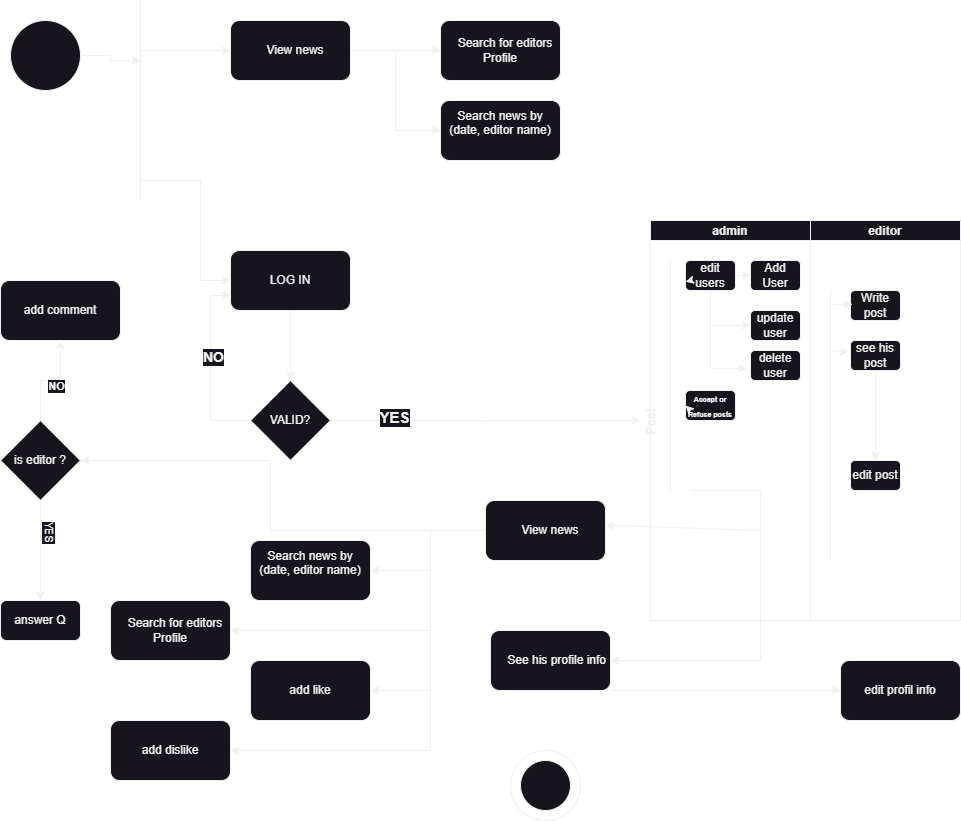

The diagram above was exported from draw.io. Its source (the exported page's mxGraphModel, read from the mxfile embedded in the PNG):
<mxGraphModel dx="1295" dy="758" grid="1" gridSize="10" guides="1" tooltips="1" connect="1" arrows="1" fold="1" page="1" pageScale="1" pageWidth="1100" pageHeight="850" background="none" math="0" shadow="0">
  <root>
    <mxCell id="0" />
    <mxCell id="1" parent="0" />
    <mxCell id="KrViWUU-4OPYE1CPEhoc-55" style="edgeStyle=orthogonalEdgeStyle;rounded=0;orthogonalLoop=1;jettySize=auto;html=1;exitX=1;exitY=0.5;exitDx=0;exitDy=0;" parent="1" source="KrViWUU-4OPYE1CPEhoc-1" edge="1">
      <mxGeometry relative="1" as="geometry">
        <mxPoint x="140" y="80" as="targetPoint" />
      </mxGeometry>
    </mxCell>
    <mxCell id="KrViWUU-4OPYE1CPEhoc-1" value="" style="ellipse;whiteSpace=wrap;html=1;aspect=fixed;" parent="1" vertex="1">
      <mxGeometry x="10" y="40" width="70" height="70" as="geometry" />
    </mxCell>
    <mxCell id="KrViWUU-4OPYE1CPEhoc-2" value="" style="ellipse;whiteSpace=wrap;html=1;strokeColor=#F0F0F0;fillColor=#ffffff;gradientColor=none;gradientDirection=north;" parent="1" vertex="1">
      <mxGeometry x="510" y="770" width="70" height="70" as="geometry" />
    </mxCell>
    <mxCell id="KrViWUU-4OPYE1CPEhoc-3" value="" style="ellipse;whiteSpace=wrap;html=1;" parent="1" vertex="1">
      <mxGeometry x="520" y="780" width="50" height="50" as="geometry" />
    </mxCell>
    <mxCell id="KrViWUU-4OPYE1CPEhoc-37" value="Pool" style="swimlane;childLayout=stackLayout;resizeParent=1;resizeParentMax=0;startSize=0;horizontal=0;horizontalStack=1;" parent="1" vertex="1">
      <mxGeometry x="650" y="240" width="160" height="400" as="geometry" />
    </mxCell>
    <mxCell id="KrViWUU-4OPYE1CPEhoc-38" value="admin" style="swimlane;startSize=20;" parent="KrViWUU-4OPYE1CPEhoc-37" vertex="1">
      <mxGeometry width="160" height="400" as="geometry" />
    </mxCell>
    <mxCell id="KrViWUU-4OPYE1CPEhoc-73" style="edgeStyle=orthogonalEdgeStyle;rounded=0;orthogonalLoop=1;jettySize=auto;html=1;" parent="KrViWUU-4OPYE1CPEhoc-38" source="KrViWUU-4OPYE1CPEhoc-43" target="KrViWUU-4OPYE1CPEhoc-72" edge="1">
      <mxGeometry relative="1" as="geometry" />
    </mxCell>
    <mxCell id="KrViWUU-4OPYE1CPEhoc-75" style="edgeStyle=orthogonalEdgeStyle;rounded=0;orthogonalLoop=1;jettySize=auto;html=1;entryX=0;entryY=0.5;entryDx=0;entryDy=0;" parent="KrViWUU-4OPYE1CPEhoc-38" source="KrViWUU-4OPYE1CPEhoc-43" target="KrViWUU-4OPYE1CPEhoc-74" edge="1">
      <mxGeometry relative="1" as="geometry">
        <Array as="points">
          <mxPoint x="60" y="105" />
        </Array>
      </mxGeometry>
    </mxCell>
    <mxCell id="KrViWUU-4OPYE1CPEhoc-43" value="edit users&lt;br&gt;" style="rounded=1;whiteSpace=wrap;html=1;rotation=0;" parent="KrViWUU-4OPYE1CPEhoc-38" vertex="1">
      <mxGeometry x="35" y="40" width="50" height="30" as="geometry" />
    </mxCell>
    <mxCell id="KrViWUU-4OPYE1CPEhoc-47" value="" style="endArrow=none;html=1;rounded=0;" parent="KrViWUU-4OPYE1CPEhoc-38" edge="1">
      <mxGeometry width="50" height="50" relative="1" as="geometry">
        <mxPoint x="20" y="270" as="sourcePoint" />
        <mxPoint x="20" y="40" as="targetPoint" />
      </mxGeometry>
    </mxCell>
    <mxCell id="KrViWUU-4OPYE1CPEhoc-72" value="Add User" style="rounded=1;whiteSpace=wrap;html=1;rotation=0;" parent="KrViWUU-4OPYE1CPEhoc-38" vertex="1">
      <mxGeometry x="100" y="40" width="50" height="30" as="geometry" />
    </mxCell>
    <mxCell id="KrViWUU-4OPYE1CPEhoc-74" value="update user" style="rounded=1;whiteSpace=wrap;html=1;rotation=0;" parent="KrViWUU-4OPYE1CPEhoc-38" vertex="1">
      <mxGeometry x="100" y="90" width="50" height="30" as="geometry" />
    </mxCell>
    <mxCell id="KrViWUU-4OPYE1CPEhoc-76" value="delete user" style="rounded=1;whiteSpace=wrap;html=1;rotation=0;" parent="KrViWUU-4OPYE1CPEhoc-38" vertex="1">
      <mxGeometry x="100" y="130" width="50" height="30" as="geometry" />
    </mxCell>
    <mxCell id="KrViWUU-4OPYE1CPEhoc-77" style="edgeStyle=orthogonalEdgeStyle;rounded=0;orthogonalLoop=1;jettySize=auto;html=1;entryX=-0.074;entryY=0.597;entryDx=0;entryDy=0;entryPerimeter=0;exitX=0.5;exitY=1;exitDx=0;exitDy=0;" parent="KrViWUU-4OPYE1CPEhoc-38" source="KrViWUU-4OPYE1CPEhoc-43" target="KrViWUU-4OPYE1CPEhoc-76" edge="1">
      <mxGeometry relative="1" as="geometry">
        <mxPoint x="50" y="130" as="sourcePoint" />
        <Array as="points">
          <mxPoint x="60" y="148" />
        </Array>
      </mxGeometry>
    </mxCell>
    <mxCell id="KrViWUU-4OPYE1CPEhoc-91" value="&lt;font style=&quot;font-size: 7px;&quot;&gt;&lt;b&gt;Accept or Refuse posts&lt;/b&gt;&lt;/font&gt;" style="rounded=1;whiteSpace=wrap;html=1;rotation=0;" parent="KrViWUU-4OPYE1CPEhoc-38" vertex="1">
      <mxGeometry x="35" y="170" width="50" height="30" as="geometry" />
    </mxCell>
    <mxCell id="KrViWUU-4OPYE1CPEhoc-54" value="" style="endArrow=none;html=1;rounded=0;" parent="1" edge="1">
      <mxGeometry width="50" height="50" relative="1" as="geometry">
        <mxPoint x="140" y="220" as="sourcePoint" />
        <mxPoint x="140" y="20" as="targetPoint" />
        <Array as="points">
          <mxPoint x="140" y="130" />
        </Array>
      </mxGeometry>
    </mxCell>
    <mxCell id="KrViWUU-4OPYE1CPEhoc-58" style="edgeStyle=orthogonalEdgeStyle;rounded=0;orthogonalLoop=1;jettySize=auto;html=1;" parent="1" source="KrViWUU-4OPYE1CPEhoc-56" target="KrViWUU-4OPYE1CPEhoc-57" edge="1">
      <mxGeometry relative="1" as="geometry" />
    </mxCell>
    <mxCell id="KrViWUU-4OPYE1CPEhoc-60" style="edgeStyle=orthogonalEdgeStyle;rounded=0;orthogonalLoop=1;jettySize=auto;html=1;entryX=0;entryY=0.5;entryDx=0;entryDy=0;" parent="1" source="KrViWUU-4OPYE1CPEhoc-56" target="KrViWUU-4OPYE1CPEhoc-59" edge="1">
      <mxGeometry relative="1" as="geometry" />
    </mxCell>
    <mxCell id="KrViWUU-4OPYE1CPEhoc-56" value="&amp;nbsp; &amp;nbsp;View news" style="rounded=1;whiteSpace=wrap;html=1;" parent="1" vertex="1">
      <mxGeometry x="230" y="40" width="120" height="60" as="geometry" />
    </mxCell>
    <mxCell id="KrViWUU-4OPYE1CPEhoc-57" value="&amp;nbsp; &amp;nbsp;Search for editors Profile" style="rounded=1;whiteSpace=wrap;html=1;" parent="1" vertex="1">
      <mxGeometry x="440" y="40" width="120" height="60" as="geometry" />
    </mxCell>
    <mxCell id="KrViWUU-4OPYE1CPEhoc-59" value="&lt;div&gt;Search news by (date, editor name)&lt;/div&gt;&lt;div&gt;&lt;br&gt;&lt;/div&gt;" style="rounded=1;whiteSpace=wrap;html=1;" parent="1" vertex="1">
      <mxGeometry x="440" y="120" width="120" height="60" as="geometry" />
    </mxCell>
    <mxCell id="KrViWUU-4OPYE1CPEhoc-61" value="" style="endArrow=classic;html=1;rounded=0;entryX=0;entryY=0.5;entryDx=0;entryDy=0;" parent="1" target="KrViWUU-4OPYE1CPEhoc-56" edge="1">
      <mxGeometry width="50" height="50" relative="1" as="geometry">
        <mxPoint x="140" y="70" as="sourcePoint" />
        <mxPoint x="440" y="150" as="targetPoint" />
      </mxGeometry>
    </mxCell>
    <mxCell id="KrViWUU-4OPYE1CPEhoc-69" style="edgeStyle=orthogonalEdgeStyle;rounded=0;orthogonalLoop=1;jettySize=auto;html=1;entryX=0.5;entryY=0;entryDx=0;entryDy=0;" parent="1" source="KrViWUU-4OPYE1CPEhoc-62" target="KrViWUU-4OPYE1CPEhoc-64" edge="1">
      <mxGeometry relative="1" as="geometry" />
    </mxCell>
    <mxCell id="KrViWUU-4OPYE1CPEhoc-62" value="LOG IN" style="rounded=1;whiteSpace=wrap;html=1;" parent="1" vertex="1">
      <mxGeometry x="230" y="270" width="120" height="60" as="geometry" />
    </mxCell>
    <mxCell id="KrViWUU-4OPYE1CPEhoc-63" value="" style="endArrow=classic;html=1;rounded=0;entryX=0;entryY=0.5;entryDx=0;entryDy=0;" parent="1" target="KrViWUU-4OPYE1CPEhoc-62" edge="1">
      <mxGeometry width="50" height="50" relative="1" as="geometry">
        <mxPoint x="140" y="200" as="sourcePoint" />
        <mxPoint x="510" y="290" as="targetPoint" />
        <Array as="points">
          <mxPoint x="200" y="200" />
          <mxPoint x="200" y="300" />
        </Array>
      </mxGeometry>
    </mxCell>
    <mxCell id="KrViWUU-4OPYE1CPEhoc-65" style="edgeStyle=orthogonalEdgeStyle;rounded=0;orthogonalLoop=1;jettySize=auto;html=1;" parent="1" source="KrViWUU-4OPYE1CPEhoc-64" edge="1">
      <mxGeometry relative="1" as="geometry">
        <mxPoint x="640" y="440" as="targetPoint" />
      </mxGeometry>
    </mxCell>
    <mxCell id="KrViWUU-4OPYE1CPEhoc-66" value="&lt;b&gt;&lt;font style=&quot;font-size: 15px;&quot;&gt;YES&lt;/font&gt;&lt;/b&gt;" style="edgeLabel;html=1;align=center;verticalAlign=middle;resizable=0;points=[];" parent="KrViWUU-4OPYE1CPEhoc-65" vertex="1" connectable="0">
      <mxGeometry x="-0.5929" y="4" relative="1" as="geometry">
        <mxPoint as="offset" />
      </mxGeometry>
    </mxCell>
    <mxCell id="KrViWUU-4OPYE1CPEhoc-67" style="edgeStyle=orthogonalEdgeStyle;rounded=0;orthogonalLoop=1;jettySize=auto;html=1;entryX=0;entryY=0.75;entryDx=0;entryDy=0;" parent="1" source="KrViWUU-4OPYE1CPEhoc-64" target="KrViWUU-4OPYE1CPEhoc-62" edge="1">
      <mxGeometry relative="1" as="geometry">
        <Array as="points">
          <mxPoint x="210" y="440" />
          <mxPoint x="210" y="315" />
        </Array>
      </mxGeometry>
    </mxCell>
    <mxCell id="KrViWUU-4OPYE1CPEhoc-68" value="&lt;b&gt;&lt;font style=&quot;font-size: 14px;&quot;&gt;NO&lt;/font&gt;&lt;/b&gt;" style="edgeLabel;html=1;align=center;verticalAlign=middle;resizable=0;points=[];" parent="KrViWUU-4OPYE1CPEhoc-67" vertex="1" connectable="0">
      <mxGeometry x="0.1286" y="-2" relative="1" as="geometry">
        <mxPoint as="offset" />
      </mxGeometry>
    </mxCell>
    <mxCell id="KrViWUU-4OPYE1CPEhoc-64" value="VALID?" style="rhombus;whiteSpace=wrap;html=1;" parent="1" vertex="1">
      <mxGeometry x="250" y="400" width="80" height="80" as="geometry" />
    </mxCell>
    <mxCell id="KrViWUU-4OPYE1CPEhoc-39" value="editor" style="swimlane;startSize=20;" parent="1" vertex="1">
      <mxGeometry x="810" y="240" width="150" height="400" as="geometry" />
    </mxCell>
    <mxCell id="OXdOBH0W7MsbcmJATmng-5" value="" style="endArrow=none;html=1;rounded=0;" edge="1" parent="KrViWUU-4OPYE1CPEhoc-39">
      <mxGeometry width="50" height="50" relative="1" as="geometry">
        <mxPoint x="20" y="340" as="sourcePoint" />
        <mxPoint x="20" y="70" as="targetPoint" />
      </mxGeometry>
    </mxCell>
    <mxCell id="OXdOBH0W7MsbcmJATmng-6" value="Write post" style="rounded=1;whiteSpace=wrap;html=1;rotation=0;" vertex="1" parent="KrViWUU-4OPYE1CPEhoc-39">
      <mxGeometry x="40" y="70" width="50" height="30" as="geometry" />
    </mxCell>
    <mxCell id="OXdOBH0W7MsbcmJATmng-9" style="edgeStyle=orthogonalEdgeStyle;rounded=0;orthogonalLoop=1;jettySize=auto;html=1;entryX=0.5;entryY=0;entryDx=0;entryDy=0;" edge="1" parent="KrViWUU-4OPYE1CPEhoc-39" source="OXdOBH0W7MsbcmJATmng-7" target="OXdOBH0W7MsbcmJATmng-8">
      <mxGeometry relative="1" as="geometry" />
    </mxCell>
    <mxCell id="OXdOBH0W7MsbcmJATmng-7" value="see his post" style="rounded=1;whiteSpace=wrap;html=1;rotation=0;" vertex="1" parent="KrViWUU-4OPYE1CPEhoc-39">
      <mxGeometry x="40" y="120" width="50" height="30" as="geometry" />
    </mxCell>
    <mxCell id="OXdOBH0W7MsbcmJATmng-8" value="edit post" style="rounded=1;whiteSpace=wrap;html=1;rotation=0;" vertex="1" parent="KrViWUU-4OPYE1CPEhoc-39">
      <mxGeometry x="40" y="240" width="50" height="30" as="geometry" />
    </mxCell>
    <mxCell id="KrViWUU-4OPYE1CPEhoc-80" value="" style="endArrow=classic;html=1;rounded=0;" parent="1" target="KrViWUU-4OPYE1CPEhoc-43" edge="1">
      <mxGeometry width="50" height="50" relative="1" as="geometry">
        <mxPoint x="690" y="300" as="sourcePoint" />
        <mxPoint x="750" y="360" as="targetPoint" />
      </mxGeometry>
    </mxCell>
    <mxCell id="KrViWUU-4OPYE1CPEhoc-92" value="" style="endArrow=classic;html=1;rounded=0;entryX=0;entryY=0.5;entryDx=0;entryDy=0;" parent="1" target="KrViWUU-4OPYE1CPEhoc-91" edge="1">
      <mxGeometry width="50" height="50" relative="1" as="geometry">
        <mxPoint x="690" y="430" as="sourcePoint" />
        <mxPoint x="750" y="370" as="targetPoint" />
      </mxGeometry>
    </mxCell>
    <mxCell id="KrViWUU-4OPYE1CPEhoc-105" style="edgeStyle=orthogonalEdgeStyle;rounded=0;orthogonalLoop=1;jettySize=auto;html=1;entryX=1;entryY=0.5;entryDx=0;entryDy=0;" parent="1" source="KrViWUU-4OPYE1CPEhoc-98" target="KrViWUU-4OPYE1CPEhoc-100" edge="1">
      <mxGeometry relative="1" as="geometry">
        <Array as="points">
          <mxPoint x="430" y="550" />
          <mxPoint x="430" y="590" />
        </Array>
      </mxGeometry>
    </mxCell>
    <mxCell id="KrViWUU-4OPYE1CPEhoc-106" style="edgeStyle=orthogonalEdgeStyle;rounded=0;orthogonalLoop=1;jettySize=auto;html=1;entryX=1;entryY=0.5;entryDx=0;entryDy=0;" parent="1" source="KrViWUU-4OPYE1CPEhoc-98" target="KrViWUU-4OPYE1CPEhoc-102" edge="1">
      <mxGeometry relative="1" as="geometry">
        <Array as="points">
          <mxPoint x="430" y="550" />
          <mxPoint x="430" y="710" />
        </Array>
      </mxGeometry>
    </mxCell>
    <mxCell id="KrViWUU-4OPYE1CPEhoc-108" style="edgeStyle=orthogonalEdgeStyle;rounded=0;orthogonalLoop=1;jettySize=auto;html=1;entryX=1;entryY=0.5;entryDx=0;entryDy=0;" parent="1" source="KrViWUU-4OPYE1CPEhoc-98" target="KrViWUU-4OPYE1CPEhoc-103" edge="1">
      <mxGeometry relative="1" as="geometry">
        <Array as="points">
          <mxPoint x="430" y="550" />
          <mxPoint x="430" y="770" />
        </Array>
      </mxGeometry>
    </mxCell>
    <mxCell id="KrViWUU-4OPYE1CPEhoc-116" style="edgeStyle=orthogonalEdgeStyle;rounded=0;orthogonalLoop=1;jettySize=auto;html=1;entryX=1;entryY=0.5;entryDx=0;entryDy=0;" parent="1" source="KrViWUU-4OPYE1CPEhoc-98" target="KrViWUU-4OPYE1CPEhoc-115" edge="1">
      <mxGeometry relative="1" as="geometry">
        <Array as="points">
          <mxPoint x="270" y="550" />
          <mxPoint x="270" y="480" />
        </Array>
      </mxGeometry>
    </mxCell>
    <mxCell id="KrViWUU-4OPYE1CPEhoc-121" style="edgeStyle=orthogonalEdgeStyle;rounded=0;orthogonalLoop=1;jettySize=auto;html=1;entryX=1;entryY=0.5;entryDx=0;entryDy=0;" parent="1" source="KrViWUU-4OPYE1CPEhoc-98" target="KrViWUU-4OPYE1CPEhoc-99" edge="1">
      <mxGeometry relative="1" as="geometry">
        <Array as="points">
          <mxPoint x="430" y="550" />
          <mxPoint x="430" y="650" />
        </Array>
      </mxGeometry>
    </mxCell>
    <mxCell id="KrViWUU-4OPYE1CPEhoc-98" value="&amp;nbsp; &amp;nbsp;View news" style="rounded=1;whiteSpace=wrap;html=1;" parent="1" vertex="1">
      <mxGeometry x="485" y="520" width="120" height="60" as="geometry" />
    </mxCell>
    <mxCell id="KrViWUU-4OPYE1CPEhoc-99" value="&amp;nbsp; &amp;nbsp;Search for editors Profile" style="rounded=1;whiteSpace=wrap;html=1;" parent="1" vertex="1">
      <mxGeometry x="110" y="620" width="120" height="60" as="geometry" />
    </mxCell>
    <mxCell id="KrViWUU-4OPYE1CPEhoc-100" value="&lt;div&gt;Search news by (date, editor name)&lt;/div&gt;&lt;div&gt;&lt;br&gt;&lt;/div&gt;" style="rounded=1;whiteSpace=wrap;html=1;" parent="1" vertex="1">
      <mxGeometry x="250" y="560" width="120" height="60" as="geometry" />
    </mxCell>
    <mxCell id="KrViWUU-4OPYE1CPEhoc-101" value="&lt;div&gt;add comment&lt;/div&gt;" style="rounded=1;whiteSpace=wrap;html=1;" parent="1" vertex="1">
      <mxGeometry y="300" width="120" height="60" as="geometry" />
    </mxCell>
    <mxCell id="KrViWUU-4OPYE1CPEhoc-102" value="&lt;div&gt;add like&lt;/div&gt;" style="rounded=1;whiteSpace=wrap;html=1;" parent="1" vertex="1">
      <mxGeometry x="250" y="680" width="120" height="60" as="geometry" />
    </mxCell>
    <mxCell id="KrViWUU-4OPYE1CPEhoc-103" value="&lt;div&gt;add dislike&lt;/div&gt;" style="rounded=1;whiteSpace=wrap;html=1;" parent="1" vertex="1">
      <mxGeometry x="110" y="740" width="120" height="60" as="geometry" />
    </mxCell>
    <mxCell id="KrViWUU-4OPYE1CPEhoc-109" value="" style="endArrow=classic;html=1;rounded=0;entryX=1;entryY=0.413;entryDx=0;entryDy=0;entryPerimeter=0;" parent="1" target="KrViWUU-4OPYE1CPEhoc-98" edge="1">
      <mxGeometry width="50" height="50" relative="1" as="geometry">
        <mxPoint x="760" y="550" as="sourcePoint" />
        <mxPoint x="780" y="520" as="targetPoint" />
      </mxGeometry>
    </mxCell>
    <mxCell id="KrViWUU-4OPYE1CPEhoc-111" value="" style="endArrow=none;html=1;rounded=0;" parent="1" edge="1">
      <mxGeometry width="50" height="50" relative="1" as="geometry">
        <mxPoint x="760" y="550" as="sourcePoint" />
        <mxPoint x="690" y="510" as="targetPoint" />
        <Array as="points">
          <mxPoint x="760" y="510" />
        </Array>
      </mxGeometry>
    </mxCell>
    <mxCell id="OXdOBH0W7MsbcmJATmng-4" style="edgeStyle=orthogonalEdgeStyle;rounded=0;orthogonalLoop=1;jettySize=auto;html=1;entryX=0;entryY=0.5;entryDx=0;entryDy=0;" edge="1" parent="1" source="KrViWUU-4OPYE1CPEhoc-113" target="OXdOBH0W7MsbcmJATmng-3">
      <mxGeometry relative="1" as="geometry">
        <Array as="points">
          <mxPoint x="670" y="710" />
          <mxPoint x="670" y="710" />
        </Array>
      </mxGeometry>
    </mxCell>
    <mxCell id="KrViWUU-4OPYE1CPEhoc-113" value="&lt;div&gt;&amp;nbsp; &amp;nbsp; See his profile info&lt;/div&gt;" style="rounded=1;whiteSpace=wrap;html=1;" parent="1" vertex="1">
      <mxGeometry x="490" y="650" width="120" height="60" as="geometry" />
    </mxCell>
    <mxCell id="KrViWUU-4OPYE1CPEhoc-114" value="" style="endArrow=classic;html=1;rounded=0;entryX=1;entryY=0.5;entryDx=0;entryDy=0;" parent="1" target="KrViWUU-4OPYE1CPEhoc-113" edge="1">
      <mxGeometry width="50" height="50" relative="1" as="geometry">
        <mxPoint x="760" y="550" as="sourcePoint" />
        <mxPoint x="740" y="590" as="targetPoint" />
        <Array as="points">
          <mxPoint x="760" y="600" />
          <mxPoint x="760" y="680" />
        </Array>
      </mxGeometry>
    </mxCell>
    <mxCell id="KrViWUU-4OPYE1CPEhoc-118" style="edgeStyle=orthogonalEdgeStyle;rounded=0;orthogonalLoop=1;jettySize=auto;html=1;" parent="1" source="KrViWUU-4OPYE1CPEhoc-115" target="KrViWUU-4OPYE1CPEhoc-117" edge="1">
      <mxGeometry relative="1" as="geometry" />
    </mxCell>
    <mxCell id="KrViWUU-4OPYE1CPEhoc-120" value="YES" style="edgeLabel;html=1;align=center;verticalAlign=middle;resizable=0;points=[];rotation=90;" parent="KrViWUU-4OPYE1CPEhoc-118" vertex="1" connectable="0">
      <mxGeometry x="-0.24" y="1" relative="1" as="geometry">
        <mxPoint x="9" y="-7" as="offset" />
      </mxGeometry>
    </mxCell>
    <mxCell id="KrViWUU-4OPYE1CPEhoc-122" style="edgeStyle=orthogonalEdgeStyle;rounded=0;orthogonalLoop=1;jettySize=auto;html=1;" parent="1" source="KrViWUU-4OPYE1CPEhoc-115" target="KrViWUU-4OPYE1CPEhoc-101" edge="1">
      <mxGeometry relative="1" as="geometry" />
    </mxCell>
    <mxCell id="KrViWUU-4OPYE1CPEhoc-123" value="&lt;b&gt;NO&lt;/b&gt;" style="edgeLabel;html=1;align=center;verticalAlign=middle;resizable=0;points=[];" parent="KrViWUU-4OPYE1CPEhoc-122" vertex="1" connectable="0">
      <mxGeometry x="0.109" y="-5" relative="1" as="geometry">
        <mxPoint as="offset" />
      </mxGeometry>
    </mxCell>
    <mxCell id="KrViWUU-4OPYE1CPEhoc-115" value="is editor ?" style="rhombus;whiteSpace=wrap;html=1;" parent="1" vertex="1">
      <mxGeometry y="440" width="80" height="80" as="geometry" />
    </mxCell>
    <mxCell id="KrViWUU-4OPYE1CPEhoc-117" value="answer Q" style="rounded=1;whiteSpace=wrap;html=1;" parent="1" vertex="1">
      <mxGeometry y="620" width="80" height="40" as="geometry" />
    </mxCell>
    <mxCell id="OXdOBH0W7MsbcmJATmng-3" value="edit profil info" style="rounded=1;whiteSpace=wrap;html=1;" vertex="1" parent="1">
      <mxGeometry x="840" y="680" width="120" height="60" as="geometry" />
    </mxCell>
    <mxCell id="OXdOBH0W7MsbcmJATmng-10" value="" style="endArrow=classic;html=1;rounded=0;entryX=0.04;entryY=0.457;entryDx=0;entryDy=0;entryPerimeter=0;" edge="1" parent="1" target="OXdOBH0W7MsbcmJATmng-6">
      <mxGeometry width="50" height="50" relative="1" as="geometry">
        <mxPoint x="830" y="324" as="sourcePoint" />
        <mxPoint x="870" y="330" as="targetPoint" />
      </mxGeometry>
    </mxCell>
    <mxCell id="OXdOBH0W7MsbcmJATmng-12" value="" style="endArrow=classic;html=1;rounded=0;entryX=-0.033;entryY=0.382;entryDx=0;entryDy=0;entryPerimeter=0;" edge="1" parent="1" target="OXdOBH0W7MsbcmJATmng-7">
      <mxGeometry width="50" height="50" relative="1" as="geometry">
        <mxPoint x="830" y="370" as="sourcePoint" />
        <mxPoint x="870" y="330" as="targetPoint" />
        <Array as="points">
          <mxPoint x="830" y="370" />
        </Array>
      </mxGeometry>
    </mxCell>
  </root>
</mxGraphModel>